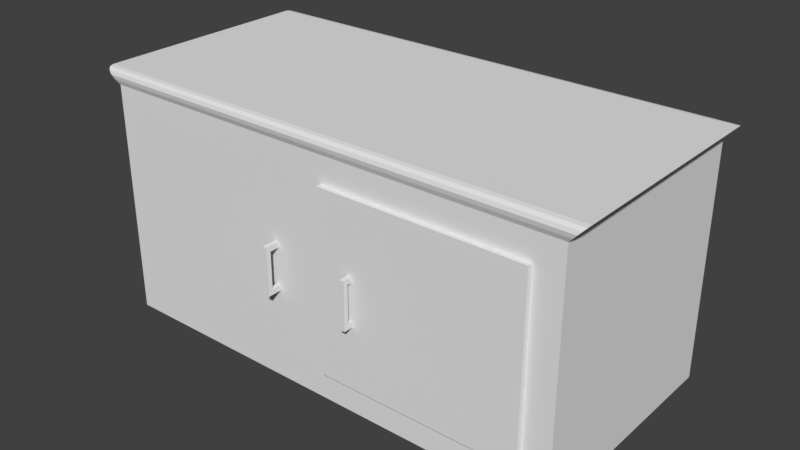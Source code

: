 # Source: cabinet_lab.blend  (saved by Blender 2.78.0; exported with 4.5.12 LTS)
import bpy
from mathutils import Matrix  # noqa: F401  (used for matrix-valued properties, if any)

bpy.ops.wm.read_factory_settings(use_empty=True)
scene = bpy.context.scene
scene.name = 'Scene'

# ---- collections
col_collection_1 = bpy.data.collections.new('Collection 1'); scene.collection.children.link(col_collection_1)

# ---- materials (node trees are filled in below, after node groups)
mat_material = bpy.data.materials.new('Material')
mat_material.alpha_threshold = 0.0
mat_material.use_transparent_shadow = False
mat_material.roughness = 0.5
mat_material_001 = bpy.data.materials.new('Material.001')
mat_material_001.alpha_threshold = 0.0
mat_material_001.use_transparent_shadow = False
mat_material_001.roughness = 0.5

# ---- material node trees

# ---- world
world_world = bpy.data.worlds.new('World'); scene.world = world_world
world_world.color = (0.05088, 0.05088, 0.05088)
world_world.use_sun_shadow = False
world_world.sun_shadow_jitter_overblur = 0.0
world_world.cycles.sampling_method = 'MANUAL'

# ---- meshes
me_cube_004 = bpy.data.meshes.new('Cube.004')
me_cube_004.from_pydata([(0.1468, -0.4611, 0.3138), (0.1468, -0.4611, 0.4811), (0.1468, -0.4445, 0.3138), (0.1468, -0.4445, 0.4811), (0.1616, -0.4611, 0.3138), (0.1616, -0.4611, 0.4811), (0.1616, -0.4445, 0.3138), (0.1616, -0.4445, 0.4811), (0.1468, -0.4611, 0.3329), (0.1468, -0.4611, 0.4621), (0.1468, -0.4445, 0.4621), (0.1468, -0.4445, 0.3329), (0.1616, -0.4445, 0.4621), (0.1616, -0.4445, 0.3329), (0.1616, -0.4611, 0.4621), (0.1616, -0.4611, 0.3329), (0.1468, -0.3905, 0.3329), (0.1468, -0.3905, 0.3138), (0.1616, -0.3905, 0.3138), (0.1468, -0.3905, 0.4811), (0.1616, -0.3905, 0.4811), (0.1616, -0.3905, 0.3329), (0.1468, -0.3905, 0.4621), (0.1616, -0.3905, 0.4621)], [], [(9, 1, 3, 10), (3, 7, 20, 19), (12, 7, 5, 14), (14, 5, 1, 9), (2, 6, 4, 0), (7, 3, 1, 5), (4, 15, 8, 0), (15, 14, 9, 8), (6, 13, 15, 4), (13, 12, 14, 15), (7, 12, 23, 20), (11, 10, 12, 13), (0, 8, 11, 2), (8, 9, 10, 11), (22, 19, 20, 23), (17, 16, 21, 18), (12, 10, 22, 23), (10, 3, 19, 22), (2, 11, 16, 17), (13, 6, 18, 21), (6, 2, 17, 18), (11, 13, 21, 16)])
me_cube_004.use_remesh_preserve_volume = False
me_cube_004.use_remesh_preserve_attributes = False
me_cube_004.use_mirror_vertex_groups = False
me_cube_004.update()
me_cube_002 = bpy.data.meshes.new('Cube.002')
me_cube_002.from_pydata([(0.03743, -0.4285, 0.09611), (0.03743, -0.4285, 0.7259), (0.03743, -0.3938, 0.09611), (0.03743, -0.3938, 0.7259), (0.7433, -0.4285, 0.09611), (0.7433, -0.4285, 0.7259), (0.7433, -0.3938, 0.09611), (0.7433, -0.3938, 0.7259), (-0.8385, -0.4105, 0.8154), (-0.8385, 0.4105, 0.8154), (0.8385, -0.4105, 0.8154), (0.8385, 0.4105, 0.8154), (-0.8537, -0.4179, 0.8321), (-0.8879, -0.3936, 0.8696), (-0.8668, -0.4212, 0.8464), (-0.8779, -0.4177, 0.8586), (-0.8853, -0.4081, 0.8667), (0.8879, -0.3936, 0.8696), (0.8537, -0.4179, 0.8321), (0.8853, -0.4081, 0.8667), (0.8779, -0.4177, 0.8586), (0.8668, -0.4212, 0.8464), (-0.8879, 0.3936, 0.8696), (-0.8537, 0.4179, 0.8321), (-0.8853, 0.4081, 0.8667), (-0.8779, 0.4177, 0.8586), (-0.8668, 0.4212, 0.8464), (0.8537, 0.4179, 0.8321), (0.8879, 0.3936, 0.8696), (0.8668, 0.4212, 0.8464), (0.8779, 0.4177, 0.8586), (0.8853, 0.4081, 0.8667), (-0.8385, -0.4105, -0.005532), (-0.8385, -0.4105, 0.8154), (-0.8385, 0.4105, -0.005532), (-0.8385, 0.4105, 0.8154), (0.8385, -0.4105, -0.005532), (0.8385, -0.4105, 0.8154), (0.8385, 0.4105, -0.005532), (0.8385, 0.4105, 0.8154)], [], [(0, 1, 3, 2), (2, 3, 7, 6), (6, 7, 5, 4), (4, 5, 1, 0), (2, 6, 4, 0), (7, 3, 1, 5), (9, 8, 12, 14, 15, 16, 13, 22, 24, 25, 26, 23), (8, 10, 18, 12), (10, 11, 27, 29, 30, 31, 28, 17, 19, 20, 21, 18), (17, 13, 16, 19), (19, 16, 15, 20), (20, 15, 14, 21), (21, 14, 12, 18), (28, 22, 13, 17), (22, 28, 31, 24), (24, 31, 30, 25), (25, 30, 29, 26), (26, 29, 27, 23), (11, 9, 23, 27), (32, 33, 35, 34), (34, 35, 39, 38), (38, 39, 37, 36), (36, 37, 33, 32), (34, 38, 36, 32)])
me_cube_002.polygons.foreach_set('material_index', [1, 1, 1, 1, 1, 1, 0, 0, 0, 0, 0, 0, 0, 0, 0, 0, 0, 0, 0, 1, 1, 1, 1, 1])
me_cube_002.materials.append(mat_material)
me_cube_002.materials.append(mat_material_001)
me_cube_002.use_remesh_preserve_volume = False
me_cube_002.use_remesh_preserve_attributes = False
me_cube_002.use_mirror_vertex_groups = False
me_cube_002.update()

# ---- objects
ob_cube = bpy.data.objects.new('Cube', me_cube_004)
ob_cube_001 = bpy.data.objects.new('Cube.001', me_cube_002)

# ---- transforms, parenting, visibility, modifiers, constraints
ob_cube.location = (0.0, 0.0, 0.0)
ob_cube.lineart.crease_threshold = 0.0
_m = ob_cube.modifiers.new('Mirror', 'MIRROR')
ob_cube_001.location = (0.0, 0.0, 0.0)
ob_cube_001.lineart.crease_threshold = 0.0

# ---- collection membership
col_collection_1.objects.link(ob_cube)
col_collection_1.objects.link(ob_cube_001)

# ---- scene / render settings (as saved in the file)
scene.frame_start = 1; scene.frame_end = 250; scene.frame_set(1)
scene.render.engine = 'BLENDER_EEVEE_NEXT'
scene.render.resolution_percentage = 50
scene.render.dither_intensity = 0.0
scene.cycles.use_denoising = False
scene.cycles.samples = 128
scene.cycles.sampling_pattern = 'TABULATED_SOBOL'
scene.cycles.light_sampling_threshold = 0.0
scene.cycles.use_adaptive_sampling = False
scene.cycles.use_light_tree = False
scene.cycles.blur_glossy = 0.0
scene.cycles.sample_clamp_indirect = 0.0
scene.view_settings.view_transform = 'Standard'
bpy.context.view_layer.update()

# ---- added for rendering (the .blend has no active camera and no usable light): camera, sun
cam_auto = bpy.data.cameras.new('AutoCamera')
cam_auto.lens = 50.0
cam_auto.sensor_width = 36.0
cam_auto.clip_end = 1000.0
ob_auto_camera = bpy.data.objects.new('AutoCamera', cam_auto)
scene.collection.objects.link(ob_auto_camera)
ob_auto_camera.location = (2.00543, -2.42648, 2.03636)
ob_auto_camera.rotation_euler = (1.09748, -7.21219e-08, 0.694738)
scene.camera = ob_auto_camera
light_auto_sun = bpy.data.lights.new('AutoSun', 'SUN')
light_auto_sun.energy = 3.0
light_auto_sun.angle = 0.0523599
ob_auto_sun = bpy.data.objects.new('AutoSun', light_auto_sun)
scene.collection.objects.link(ob_auto_sun)
ob_auto_sun.rotation_euler = (0.872665, 0.174533, 0.523599)
bpy.context.view_layer.update()
